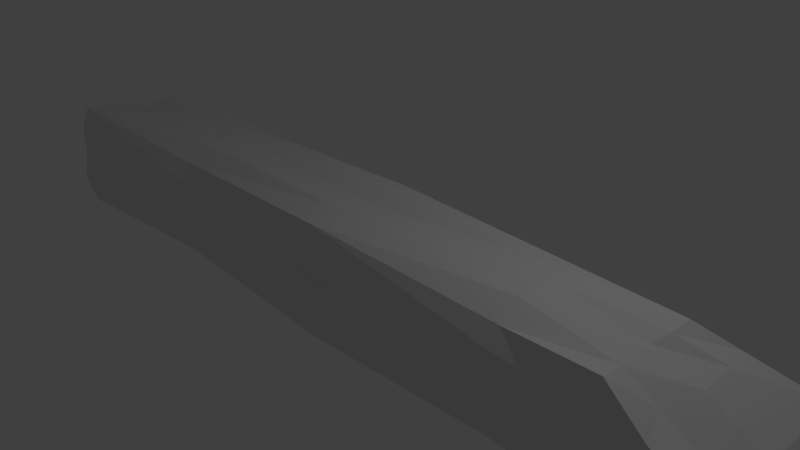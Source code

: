 # Source: slopesmall.blend  (saved by Blender 2.79.0; exported with 4.5.12 LTS)
import bpy
from mathutils import Matrix  # noqa: F401  (used for matrix-valued properties, if any)

bpy.ops.wm.read_factory_settings(use_empty=True)
scene = bpy.context.scene
scene.name = 'Scene'

# ---- collections
col_collection_1 = bpy.data.collections.new('Collection 1'); scene.collection.children.link(col_collection_1)

# ---- materials (node trees are filled in below, after node groups)
mat_material = bpy.data.materials.new('Material')
mat_material.alpha_threshold = 0.0
mat_material.use_transparent_shadow = False
mat_material.roughness = 0.5
mat_material.line_color = (0.0, 0.0, 0.0, 1.0)

# ---- material node trees

# ---- world
world_world = bpy.data.worlds.new('World'); scene.world = world_world
world_world.color = (0.05088, 0.05088, 0.05088)
world_world.use_sun_shadow = False
world_world.sun_shadow_jitter_overblur = 0.0
world_world.cycles.sampling_method = 'MANUAL'

# ---- cameras
cam_camera = bpy.data.cameras.new('Camera')
cam_camera.clip_end = 100.0
cam_camera.lens = 35.0
cam_camera.sensor_width = 32.0
cam_camera.sensor_height = 18.0
cam_camera.ortho_scale = 7.314
cam_camera.dof.focus_distance = 0.0
cam_camera.dof.aperture_fstop = 128.0

# ---- lights
light_lamp = bpy.data.lights.new('Lamp', 'POINT')
light_lamp.transmission_factor = 0.0
light_lamp.cutoff_distance = 30.0
light_lamp.energy = 100.0
light_lamp.shadow_buffer_clip_start = 1.001
light_lamp.shadow_soft_size = 0.1
light_lamp.shadow_maximum_resolution = 0.006
light_lamp.use_absolute_resolution = True

# ---- meshes
me_cube = bpy.data.meshes.new('Cube')
me_cube.from_pydata([(1.063, 2.404, -1.129), (1.051, -1.014, -1.02), (-1.003, -1.014, -1.02), (-1.015, 2.404, -1.129), (0.7167, 0.5732, 0.8316), (0.7246, -0.9779, 0.9707), (-0.9828, -0.978, 0.9707), (-0.9749, 0.5732, 0.8316), (1.048, 7.123e-05, -0.9959), (1.788e-07, 2.299, -1.0), (0.9344, 1.229, -9.833e-05), (0.0, -0.9754, -0.9701), (0.9422, -1.048, 0.0002753), (-0.9997, 7.079e-05, -0.9959), (-1.008, -1.049, 0.0004275), (-1.0, 1.229, -8.566e-05), (0.7016, -0.002654, 0.7465), (2.384e-07, 0.6493, 0.9216), (-5.33e-07, -0.9513, 0.9393), (-0.9598, -0.002653, 0.7465), (2.384e-07, 1.313, 0.0), (-1.0, 2.384e-07, 0.0), (-2.98e-07, -0.9102, 0.0), (0.9341, -2.98e-07, 0.0), (-1.49e-07, -1.788e-07, 0.9064), (5.96e-08, 1.192e-07, -1.0), (1.047, -0.4996, -0.9893), (-0.4997, 2.309, -1.017), (0.7935, 0.9088, 0.4451), (-0.5009, -0.9003, -0.873), (0.8189, -1.05, 0.5006), (-1.005, 0.4985, -1.033), (-1.009, -1.05, 0.5006), (-0.9896, 0.9443, 0.4664), (0.708, -0.4974, 0.7464), (-0.5001, 0.5953, 0.8585), (-0.5023, -0.8434, 0.7953), (-0.9741, 0.2506, 0.8081), (1.053, 0.4985, -1.033), (0.4997, 2.309, -1.017), (0.9932, 1.653, -0.5175), (0.5009, -0.9003, -0.873), (1.018, -1.105, -0.5013), (-0.9988, -0.4996, -0.9893), (-1.018, -1.105, -0.5013), (-0.9932, 1.653, -0.5175), (0.7159, 0.2506, 0.8081), (0.5001, 0.5953, 0.8585), (0.5023, -0.8434, 0.7953), (-0.9847, -0.4975, 0.8865), (-0.5001, 1.388, 0.0008575), (0.5001, 1.388, 0.0008575), (2.384e-07, 1.0, 0.5), (2.086e-07, 1.679, -0.5), (-0.9999, 0.4998, -0.0001975), (-0.9771, -0.5012, -0.02998), (-1.0, 2.682e-07, -0.5), (-1.0, 2.086e-07, 0.5), (-0.5, -1.0, 0.0), (0.5, -1.0, 0.0), (-1.49e-07, -0.9874, -0.5), (-4.172e-07, -1.066, 0.5), (0.908, -0.5014, -0.03428), (0.9339, 0.4997, -0.0002451), (1.0, -1.788e-07, -0.5), (0.8103, -4.172e-07, 0.5), (-3.427e-07, -0.5, 0.9998), (4.47e-08, 0.292, 0.9996), (0.5, -3.576e-07, 1.0), (-0.5, 0.0, 1.0), (-0.5, 2.086e-07, -0.999), (0.5, 2.98e-08, -0.999), (1.192e-07, 0.5, -1.0), (2.98e-08, -0.5, -1.0), (0.5, -0.5, -0.9801), (0.5, 0.5, -1.0), (-0.5, 0.5, -1.0), (-0.5, 0.292, 1.0), (0.5, 0.292, 1.0), (0.4995, -0.4999, 0.9934), (0.8103, 0.5, 0.5), (1.0, 0.5, -0.5), (0.997, -0.4999, -0.4993), (0.5, -0.9755, 0.5), (0.5, -1.0, -0.5), (-0.5, -1.0, -0.5), (-0.993, -0.5009, 0.489), (-0.997, -0.4999, -0.4993), (-1.0, 0.5, -0.5), (0.5004, 1.894, -0.5274), (0.5, 0.9822, 0.5), (-0.5, 0.9822, 0.5), (-0.5004, 1.894, -0.5274), (-1.0, 0.5, 0.5), (-0.5, -0.9755, 0.5), (0.7843, -0.5036, 0.4494), (-0.4995, -0.4999, 0.9934), (-0.5, -0.5, -0.9801)], [], [(97, 29, 2, 43), (96, 49, 6, 36), (95, 34, 5, 30), (94, 36, 6, 32), (93, 37, 7, 33), (92, 27, 3, 45), (91, 50, 15, 33), (90, 51, 20, 52), (89, 39, 9, 53), (88, 54, 15, 45), (87, 55, 21, 56), (86, 49, 19, 57), (85, 58, 14, 44), (84, 59, 22, 60), (83, 48, 18, 61), (82, 62, 12, 42), (81, 63, 23, 64), (80, 46, 16, 65), (79, 66, 18, 48), (78, 67, 24, 68), (77, 37, 19, 69), (76, 70, 13, 31), (75, 71, 25, 72), (74, 41, 11, 73), (71, 74, 73, 25), (8, 26, 74, 71), (26, 1, 41, 74), (39, 75, 72, 9), (0, 38, 75, 39), (38, 8, 71, 75), (27, 76, 31, 3), (9, 72, 76, 27), (72, 25, 70, 76), (67, 77, 69, 24), (17, 35, 77, 67), (35, 7, 37, 77), (46, 78, 68, 16), (4, 47, 78, 46), (47, 17, 67, 78), (34, 79, 48, 5), (16, 68, 79, 34), (68, 24, 66, 79), (63, 80, 65, 23), (10, 28, 80, 63), (28, 4, 46, 80), (38, 81, 64, 8), (0, 40, 81, 38), (40, 10, 63, 81), (26, 82, 42, 1), (8, 64, 82, 26), (64, 23, 62, 82), (59, 83, 61, 22), (12, 30, 83, 59), (30, 5, 48, 83), (41, 84, 60, 11), (1, 42, 84, 41), (42, 12, 59, 84), (29, 85, 44, 2), (11, 60, 85, 29), (60, 22, 58, 85), (55, 86, 57, 21), (14, 32, 86, 55), (32, 6, 49, 86), (43, 87, 56, 13), (2, 44, 87, 43), (44, 14, 55, 87), (31, 88, 45, 3), (13, 56, 88, 31), (56, 21, 54, 88), (51, 89, 53, 20), (10, 40, 89, 51), (40, 0, 39, 89), (47, 90, 52, 17), (4, 28, 90, 47), (28, 10, 51, 90), (35, 91, 33, 7), (17, 52, 91, 35), (52, 20, 50, 91), (50, 92, 45, 15), (20, 53, 92, 50), (53, 9, 27, 92), (54, 93, 33, 15), (21, 57, 93, 54), (57, 19, 37, 93), (58, 94, 32, 14), (22, 61, 94, 58), (61, 18, 36, 94), (62, 95, 30, 12), (23, 65, 95, 62), (65, 16, 34, 95), (66, 96, 36, 18), (24, 69, 96, 66), (69, 19, 49, 96), (70, 97, 43, 13), (25, 73, 97, 70), (73, 11, 29, 97)])
_uv = me_cube.uv_layers.new(name='UVMap')
_uv.uv.foreach_set('vector', [0.2954, 0.3143, 0.2357, 0.3141, 0.2328, 0.2424, 0.2972, 0.2462, 0.8066, 0.05902, 0.7452, 0.05853, 0.7403, 0.0001001, 0.8048, 0.009667, 0.3, 0.7033, 0.2994, 0.7591, 0.2432, 0.759, 0.2348, 0.7034, 0.05516, 0.3212, 0.01605, 0.3206, 0.0001001, 0.2603, 0.05621, 0.2594, 0.4179, 0.05851, 0.4156, 0.0001001, 0.4586, 0.01759, 0.4768, 0.05588, 0.5703, 0.3179, 0.5023, 0.3128, 0.5069, 0.2435, 0.5776, 0.258, 0.6915, 0.3237, 0.63, 0.3227, 0.6363, 0.263, 0.6934, 0.2656, 0.6915, 0.4411, 0.63, 0.442, 0.6296, 0.3824, 0.6903, 0.3824, 0.5703, 0.4468, 0.5023, 0.4519, 0.5027, 0.3824, 0.5673, 0.3824, 0.4244, 0.179, 0.4206, 0.1181, 0.4799, 0.1145, 0.4931, 0.1726, 0.2997, 0.1829, 0.2997, 0.1216, 0.3602, 0.1207, 0.3622, 0.1825, 0.2991, 0.06186, 0.2979, 0.006159, 0.3571, 0.01299, 0.3585, 0.06062, 0.1812, 0.3172, 0.1173, 0.32, 0.1146, 0.2587, 0.1728, 0.2517, 0.1812, 0.4477, 0.1173, 0.4449, 0.1177, 0.3824, 0.1817, 0.3824, 0.05517, 0.4437, 0.01605, 0.4443, 0.002181, 0.3824, 0.05555, 0.3824, 0.3, 0.5819, 0.3002, 0.6434, 0.2346, 0.6442, 0.2259, 0.585, 0.4246, 0.5856, 0.421, 0.6462, 0.3608, 0.644, 0.3624, 0.5822, 0.4187, 0.7056, 0.4169, 0.7638, 0.3585, 0.7516, 0.3595, 0.704, 0.9331, 0.05947, 0.8699, 0.05756, 0.8701, 0.0001031, 0.9353, 0.01014, 0.9319, 0.1839, 0.8694, 0.1838, 0.8696, 0.1211, 0.9322, 0.1216, 0.8069, 0.1835, 0.7449, 0.184, 0.7457, 0.1211, 0.8071, 0.1212, 0.4321, 0.3138, 0.3641, 0.3143, 0.3642, 0.2469, 0.4305, 0.2465, 0.4322, 0.4509, 0.3642, 0.4505, 0.3645, 0.3824, 0.4327, 0.3824, 0.2954, 0.4505, 0.2357, 0.4507, 0.2381, 0.3824, 0.2971, 0.3824, 0.3642, 0.4505, 0.2954, 0.4505, 0.2971, 0.3824, 0.3645, 0.3824, 0.3643, 0.5179, 0.2973, 0.5187, 0.2954, 0.4505, 0.3642, 0.4505, 0.2973, 0.5187, 0.2329, 0.5225, 0.2357, 0.4507, 0.2954, 0.4505, 0.5023, 0.4519, 0.4322, 0.4509, 0.4327, 0.3824, 0.5027, 0.3824, 0.5068, 0.5212, 0.4306, 0.5182, 0.4322, 0.4509, 0.5023, 0.4519, 0.4306, 0.5182, 0.3643, 0.5179, 0.3642, 0.4505, 0.4322, 0.4509, 0.5023, 0.3128, 0.4321, 0.3138, 0.4305, 0.2465, 0.5069, 0.2435, 0.5027, 0.3824, 0.4327, 0.3824, 0.4321, 0.3138, 0.5023, 0.3128, 0.4327, 0.3824, 0.3645, 0.3824, 0.3641, 0.3143, 0.4321, 0.3138, 0.8694, 0.1838, 0.8069, 0.1835, 0.8071, 0.1212, 0.8696, 0.1211, 0.8692, 0.239, 0.8067, 0.2339, 0.8069, 0.1835, 0.8694, 0.1838, 0.8067, 0.2339, 0.7481, 0.2327, 0.7449, 0.184, 0.8069, 0.1835, 0.9939, 0.1849, 0.9319, 0.1839, 0.9322, 0.1216, 0.9936, 0.122, 0.9904, 0.2336, 0.9317, 0.2344, 0.9319, 0.1839, 0.9939, 0.1849, 0.9317, 0.2344, 0.8692, 0.239, 0.8694, 0.1838, 0.9319, 0.1839, 0.9946, 0.05944, 0.9331, 0.05947, 0.9353, 0.01014, 0.9999, 0.001041, 0.9936, 0.122, 0.9322, 0.1216, 0.9331, 0.05947, 0.9946, 0.05944, 0.9322, 0.1216, 0.8696, 0.1211, 0.8699, 0.05756, 0.9331, 0.05947, 0.421, 0.6462, 0.4187, 0.7056, 0.3595, 0.704, 0.3608, 0.644, 0.4801, 0.6496, 0.4773, 0.7078, 0.4187, 0.7056, 0.421, 0.6462, 0.4773, 0.7078, 0.4595, 0.746, 0.4169, 0.7638, 0.4187, 0.7056, 0.4306, 0.5182, 0.4246, 0.5856, 0.3624, 0.5822, 0.3643, 0.5179, 0.5068, 0.5212, 0.4931, 0.5919, 0.4246, 0.5856, 0.4306, 0.5182, 0.4931, 0.5919, 0.4801, 0.6496, 0.421, 0.6462, 0.4246, 0.5856, 0.2973, 0.5187, 0.3, 0.5819, 0.2259, 0.585, 0.2329, 0.5225, 0.3643, 0.5179, 0.3624, 0.5822, 0.3, 0.5819, 0.2973, 0.5187, 0.3624, 0.5822, 0.3608, 0.644, 0.3002, 0.6434, 0.3, 0.5819, 0.1173, 0.4449, 0.05517, 0.4437, 0.05555, 0.3824, 0.1177, 0.3824, 0.1146, 0.5062, 0.05622, 0.5055, 0.05517, 0.4437, 0.1173, 0.4449, 0.05622, 0.5055, 0.0001001, 0.5046, 0.01605, 0.4443, 0.05517, 0.4437, 0.2357, 0.4507, 0.1812, 0.4477, 0.1817, 0.3824, 0.2381, 0.3824, 0.2329, 0.5225, 0.1728, 0.5132, 0.1812, 0.4477, 0.2357, 0.4507, 0.1728, 0.5132, 0.1146, 0.5062, 0.1173, 0.4449, 0.1812, 0.4477, 0.2357, 0.3141, 0.1812, 0.3172, 0.1728, 0.2517, 0.2328, 0.2424, 0.2381, 0.3824, 0.1817, 0.3824, 0.1812, 0.3172, 0.2357, 0.3141, 0.1817, 0.3824, 0.1177, 0.3824, 0.1173, 0.32, 0.1812, 0.3172, 0.2997, 0.1216, 0.2991, 0.06186, 0.3585, 0.06062, 0.3602, 0.1207, 0.2342, 0.1212, 0.234, 0.06221, 0.2991, 0.06186, 0.2997, 0.1216, 0.234, 0.06221, 0.242, 0.00672, 0.2979, 0.006159, 0.2991, 0.06186, 0.2972, 0.2462, 0.2997, 0.1829, 0.3622, 0.1825, 0.3642, 0.2469, 0.2328, 0.2424, 0.2258, 0.1801, 0.2997, 0.1829, 0.2972, 0.2462, 0.2258, 0.1801, 0.2342, 0.1212, 0.2997, 0.1216, 0.2997, 0.1829, 0.4305, 0.2465, 0.4244, 0.179, 0.4931, 0.1726, 0.5069, 0.2435, 0.3642, 0.2469, 0.3622, 0.1825, 0.4244, 0.179, 0.4305, 0.2465, 0.3622, 0.1825, 0.3602, 0.1207, 0.4206, 0.1181, 0.4244, 0.179, 0.63, 0.442, 0.5703, 0.4468, 0.5673, 0.3824, 0.6296, 0.3824, 0.6362, 0.5017, 0.5776, 0.5067, 0.5703, 0.4468, 0.63, 0.442, 0.5776, 0.5067, 0.5068, 0.5212, 0.5023, 0.4519, 0.5703, 0.4468, 0.7346, 0.4403, 0.6915, 0.4411, 0.6903, 0.3824, 0.7401, 0.3824, 0.7343, 0.4947, 0.6933, 0.4992, 0.6915, 0.4411, 0.7346, 0.4403, 0.6933, 0.4992, 0.6362, 0.5017, 0.63, 0.442, 0.6915, 0.4411, 0.7347, 0.3245, 0.6915, 0.3237, 0.6934, 0.2656, 0.7343, 0.2701, 0.7401, 0.3824, 0.6903, 0.3824, 0.6915, 0.3237, 0.7347, 0.3245, 0.6903, 0.3824, 0.6296, 0.3824, 0.63, 0.3227, 0.6915, 0.3237, 0.63, 0.3227, 0.5703, 0.3179, 0.5776, 0.258, 0.6363, 0.263, 0.6296, 0.3824, 0.5673, 0.3824, 0.5703, 0.3179, 0.63, 0.3227, 0.5673, 0.3824, 0.5027, 0.3824, 0.5023, 0.3128, 0.5703, 0.3179, 0.4206, 0.1181, 0.4179, 0.05851, 0.4768, 0.05588, 0.4799, 0.1145, 0.3602, 0.1207, 0.3585, 0.06062, 0.4179, 0.05851, 0.4206, 0.1181, 0.3585, 0.06062, 0.3571, 0.01299, 0.4156, 0.0001001, 0.4179, 0.05851, 0.1173, 0.32, 0.05516, 0.3212, 0.05621, 0.2594, 0.1146, 0.2587, 0.1177, 0.3824, 0.05555, 0.3824, 0.05516, 0.3212, 0.1173, 0.32, 0.05555, 0.3824, 0.002181, 0.3824, 0.01605, 0.3206, 0.05516, 0.3212, 0.3002, 0.6434, 0.3, 0.7033, 0.2348, 0.7034, 0.2346, 0.6442, 0.3608, 0.644, 0.3595, 0.704, 0.3, 0.7033, 0.3002, 0.6434, 0.3595, 0.704, 0.3585, 0.7516, 0.2994, 0.7591, 0.3, 0.7033, 0.8699, 0.05756, 0.8066, 0.05902, 0.8048, 0.009667, 0.8701, 0.0001031, 0.8696, 0.1211, 0.8071, 0.1212, 0.8066, 0.05902, 0.8699, 0.05756, 0.8071, 0.1212, 0.7457, 0.1211, 0.7452, 0.05853, 0.8066, 0.05902, 0.3641, 0.3143, 0.2954, 0.3143, 0.2972, 0.2462, 0.3642, 0.2469, 0.3645, 0.3824, 0.2971, 0.3824, 0.2954, 0.3143, 0.3641, 0.3143, 0.2971, 0.3824, 0.2381, 0.3824, 0.2357, 0.3141, 0.2954, 0.3143])
me_cube.materials.append(mat_material)
me_cube.use_remesh_preserve_volume = False
me_cube.use_remesh_preserve_attributes = False
me_cube.use_mirror_vertex_groups = False
me_cube.update()

# ---- objects
ob_cube = bpy.data.objects.new('Cube', me_cube)
ob_lamp = bpy.data.objects.new('Lamp', light_lamp)
ob_camera = bpy.data.objects.new('Camera', cam_camera)

# ---- transforms, parenting, visibility, modifiers, constraints
ob_cube.location = (0.0, 0.0, 0.0)
ob_cube.scale = (5.759, 1.0, 0.82)
ob_cube.lock_rotations_4d = False
ob_cube.empty_display_type = 'ARROWS'
ob_cube.lineart.crease_threshold = 0.0
ob_lamp.location = (4.076, 1.005, 5.904)
ob_lamp.rotation_euler = (0.6503, 0.05522, 1.866)
ob_lamp.lock_rotations_4d = False
ob_lamp.empty_display_type = 'ARROWS'
ob_lamp.color = (0.0, 0.0, 0.0, 0.0)
ob_lamp.lineart.crease_threshold = 0.0
ob_camera.location = (7.481, -6.508, 5.344)
ob_camera.rotation_euler = (1.109, 0.0, 0.8149)
ob_camera.lock_rotations_4d = False
ob_camera.empty_display_type = 'ARROWS'
ob_camera.color = (0.0, 0.0, 0.0, 0.0)
ob_camera.display_type = 'WIRE'
ob_camera.lineart.crease_threshold = 0.0

# ---- collection membership
col_collection_1.objects.link(ob_cube)
col_collection_1.objects.link(ob_lamp)
col_collection_1.objects.link(ob_camera)

# ---- scene / render settings (as saved in the file)
scene.camera = ob_camera
scene.frame_start = 1; scene.frame_end = 250; scene.frame_set(1)
scene.render.engine = 'BLENDER_EEVEE_NEXT'
scene.render.resolution_percentage = 50
scene.render.dither_intensity = 0.0
scene.cycles.use_denoising = False
scene.cycles.samples = 128
scene.cycles.sampling_pattern = 'TABULATED_SOBOL'
scene.cycles.use_adaptive_sampling = False
scene.cycles.use_light_tree = False
scene.cycles.blur_glossy = 0.0
scene.cycles.sample_clamp_indirect = 0.0
scene.view_settings.view_transform = 'Standard'
bpy.context.view_layer.update()
